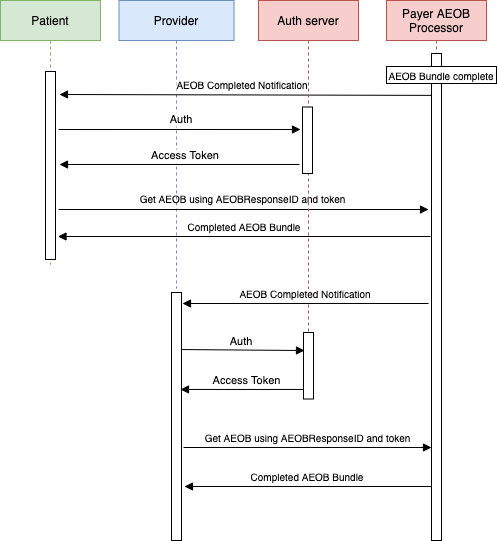

The diagram above was exported from draw.io. Its source (the exported page's mxGraphModel, read from the mxfile embedded in the PNG):
<mxGraphModel dx="1697" dy="769" grid="0" gridSize="10" guides="1" tooltips="1" connect="1" arrows="1" fold="1" page="1" pageScale="1" pageWidth="850" pageHeight="1100" math="0" shadow="0">
  <root>
    <mxCell id="0" />
    <mxCell id="1" parent="0" />
    <mxCell id="3nuBFxr9cyL0pnOWT2aG-6" value="" style="points=[];perimeter=orthogonalPerimeter;rounded=0;shadow=0;strokeWidth=1;" parent="1" vertex="1">
      <mxGeometry x="290" y="372" width="10" height="248" as="geometry" />
    </mxCell>
    <mxCell id="3nuBFxr9cyL0pnOWT2aG-5" value="Provider" style="shape=umlLifeline;perimeter=lifelinePerimeter;container=1;collapsible=0;recursiveResize=0;rounded=0;shadow=0;strokeWidth=1;fillColor=#dae8fc;strokeColor=#6c8ebf;" parent="1" vertex="1">
      <mxGeometry x="237.5" y="80" width="115" height="288" as="geometry" />
    </mxCell>
    <mxCell id="eunGYBZojGxnAnl-epNE-7" value="Payer AEOB&#10;Processor" style="shape=umlLifeline;perimeter=lifelinePerimeter;container=1;collapsible=0;recursiveResize=0;rounded=0;shadow=0;strokeWidth=1;fillColor=#f8cecc;strokeColor=#b85450;" parent="1" vertex="1">
      <mxGeometry x="505" y="80" width="100" height="443" as="geometry" />
    </mxCell>
    <mxCell id="eunGYBZojGxnAnl-epNE-8" value="" style="points=[];perimeter=orthogonalPerimeter;rounded=0;shadow=0;strokeWidth=1;" parent="1" vertex="1">
      <mxGeometry x="550" y="133" width="10" height="487" as="geometry" />
    </mxCell>
    <mxCell id="3nuBFxr9cyL0pnOWT2aG-1" value="Patient" style="shape=umlLifeline;perimeter=lifelinePerimeter;container=1;collapsible=0;recursiveResize=0;rounded=0;shadow=0;strokeWidth=1;fillColor=#d5e8d4;strokeColor=#82b366;" parent="1" vertex="1">
      <mxGeometry x="119" y="80" width="100" height="264" as="geometry" />
    </mxCell>
    <mxCell id="3nuBFxr9cyL0pnOWT2aG-2" value="" style="points=[];perimeter=orthogonalPerimeter;rounded=0;shadow=0;strokeWidth=1;" parent="3nuBFxr9cyL0pnOWT2aG-1" vertex="1">
      <mxGeometry x="45" y="71" width="10" height="188" as="geometry" />
    </mxCell>
    <mxCell id="eunGYBZojGxnAnl-epNE-26" value="" style="verticalAlign=bottom;endArrow=block;shadow=0;strokeWidth=1;" parent="1" edge="1">
      <mxGeometry relative="1" as="geometry">
        <mxPoint x="177" y="289" as="sourcePoint" />
        <mxPoint x="547" y="289" as="targetPoint" />
      </mxGeometry>
    </mxCell>
    <mxCell id="eunGYBZojGxnAnl-epNE-40" value="Get AEOB using AEOBResponseID and token" style="text;html=1;resizable=0;autosize=1;align=center;verticalAlign=middle;points=[];fillColor=none;strokeColor=none;rounded=0;fontSize=10;" parent="1" vertex="1">
      <mxGeometry x="253" y="270" width="215" height="16" as="geometry" />
    </mxCell>
    <mxCell id="eunGYBZojGxnAnl-epNE-47" value="Access Token" style="verticalAlign=bottom;endArrow=block;entryX=0.9;entryY=0.391;shadow=0;strokeWidth=1;fontSize=11;entryDx=0;entryDy=0;entryPerimeter=0;" parent="1" source="eunGYBZojGxnAnl-epNE-70" target="3nuBFxr9cyL0pnOWT2aG-6" edge="1">
      <mxGeometry x="-0.0476" relative="1" as="geometry">
        <mxPoint x="409" y="463" as="sourcePoint" />
        <mxPoint x="304" y="463" as="targetPoint" />
        <mxPoint as="offset" />
      </mxGeometry>
    </mxCell>
    <mxCell id="eunGYBZojGxnAnl-epNE-50" value="Completed AEOB Bundle" style="verticalAlign=bottom;endArrow=block;shadow=0;strokeWidth=1;fontSize=10;" parent="1" edge="1">
      <mxGeometry relative="1" as="geometry">
        <mxPoint x="550" y="566" as="sourcePoint" />
        <mxPoint x="303" y="566" as="targetPoint" />
      </mxGeometry>
    </mxCell>
    <mxCell id="eunGYBZojGxnAnl-epNE-16" value="&lt;font style=&quot;font-size: 10px&quot;&gt;AEOB Bundle complete&lt;/font&gt;" style="rounded=0;whiteSpace=wrap;html=1;" parent="1" vertex="1">
      <mxGeometry x="505" y="146" width="110" height="17" as="geometry" />
    </mxCell>
    <mxCell id="eunGYBZojGxnAnl-epNE-69" value="AEOB Completed Notification" style="verticalAlign=bottom;endArrow=block;shadow=0;strokeWidth=1;fontSize=10;labelBackgroundColor=#FFFFFF;exitX=0;exitY=0.086;exitDx=0;exitDy=0;exitPerimeter=0;" parent="1" source="eunGYBZojGxnAnl-epNE-8" edge="1">
      <mxGeometry x="0.0161" relative="1" as="geometry">
        <mxPoint x="545" y="174" as="sourcePoint" />
        <mxPoint x="178" y="174" as="targetPoint" />
        <mxPoint as="offset" />
      </mxGeometry>
    </mxCell>
    <mxCell id="eunGYBZojGxnAnl-epNE-70" value="Auth server" style="shape=umlLifeline;perimeter=lifelinePerimeter;container=1;collapsible=0;recursiveResize=0;rounded=0;shadow=0;strokeWidth=1;fillColor=#f8cecc;strokeColor=#b85450;" parent="1" vertex="1">
      <mxGeometry x="377" y="80" width="100" height="399" as="geometry" />
    </mxCell>
    <mxCell id="eunGYBZojGxnAnl-epNE-71" value="" style="points=[];perimeter=orthogonalPerimeter;rounded=0;shadow=0;strokeWidth=1;" parent="1" vertex="1">
      <mxGeometry x="421" y="186.5" width="10" height="66.5" as="geometry" />
    </mxCell>
    <mxCell id="eunGYBZojGxnAnl-epNE-72" value="Auth" style="verticalAlign=bottom;endArrow=block;entryX=-0.2;entryY=0.338;shadow=0;strokeWidth=1;entryDx=0;entryDy=0;entryPerimeter=0;labelBackgroundColor=#FFFFFF;" parent="1" target="eunGYBZojGxnAnl-epNE-71" edge="1">
      <mxGeometry x="0.0203" y="1" relative="1" as="geometry">
        <mxPoint x="177" y="209" as="sourcePoint" />
        <mxPoint x="281" y="210.0000000000001" as="targetPoint" />
        <mxPoint as="offset" />
      </mxGeometry>
    </mxCell>
    <mxCell id="eunGYBZojGxnAnl-epNE-74" value="Access Token" style="verticalAlign=bottom;endArrow=block;shadow=0;strokeWidth=1;fontSize=11;labelBackgroundColor=#FFFFFF;" parent="1" edge="1">
      <mxGeometry x="-0.05" relative="1" as="geometry">
        <mxPoint x="418" y="244" as="sourcePoint" />
        <mxPoint x="178" y="244" as="targetPoint" />
        <mxPoint as="offset" />
      </mxGeometry>
    </mxCell>
    <mxCell id="eunGYBZojGxnAnl-epNE-76" value="Completed AEOB Bundle" style="verticalAlign=bottom;endArrow=block;shadow=0;strokeWidth=1;fontSize=10;" parent="1" edge="1">
      <mxGeometry relative="1" as="geometry">
        <mxPoint x="549" y="316" as="sourcePoint" />
        <mxPoint x="176.5" y="316" as="targetPoint" />
      </mxGeometry>
    </mxCell>
    <mxCell id="eunGYBZojGxnAnl-epNE-79" value="AEOB Completed Notification" style="verticalAlign=bottom;endArrow=block;shadow=0;strokeWidth=1;fontSize=10;" parent="1" edge="1">
      <mxGeometry relative="1" as="geometry">
        <mxPoint x="547" y="383" as="sourcePoint" />
        <mxPoint x="301" y="383" as="targetPoint" />
      </mxGeometry>
    </mxCell>
    <mxCell id="eunGYBZojGxnAnl-epNE-81" value="" style="points=[];perimeter=orthogonalPerimeter;rounded=0;shadow=0;strokeWidth=1;" parent="1" vertex="1">
      <mxGeometry x="422" y="412" width="10" height="66.5" as="geometry" />
    </mxCell>
    <mxCell id="eunGYBZojGxnAnl-epNE-82" value="Auth" style="verticalAlign=bottom;endArrow=block;entryX=0.1;entryY=0.271;shadow=0;strokeWidth=1;entryDx=0;entryDy=0;entryPerimeter=0;exitX=1;exitY=0.23;exitDx=0;exitDy=0;exitPerimeter=0;" parent="1" source="3nuBFxr9cyL0pnOWT2aG-6" target="eunGYBZojGxnAnl-epNE-81" edge="1">
      <mxGeometry x="-0.0182" relative="1" as="geometry">
        <mxPoint x="306" y="426" as="sourcePoint" />
        <mxPoint x="415" y="427.0000000000001" as="targetPoint" />
        <mxPoint as="offset" />
      </mxGeometry>
    </mxCell>
    <mxCell id="eunGYBZojGxnAnl-epNE-83" value="" style="verticalAlign=bottom;endArrow=block;shadow=0;strokeWidth=1;" parent="1" edge="1">
      <mxGeometry relative="1" as="geometry">
        <mxPoint x="302" y="527" as="sourcePoint" />
        <mxPoint x="550" y="527" as="targetPoint" />
      </mxGeometry>
    </mxCell>
    <mxCell id="eunGYBZojGxnAnl-epNE-87" value="Get AEOB using AEOBResponseID and token" style="text;html=1;resizable=0;autosize=1;align=center;verticalAlign=middle;points=[];fillColor=none;strokeColor=none;rounded=0;fontSize=10;" parent="1" vertex="1">
      <mxGeometry x="318" y="509" width="215" height="16" as="geometry" />
    </mxCell>
  </root>
</mxGraphModel>